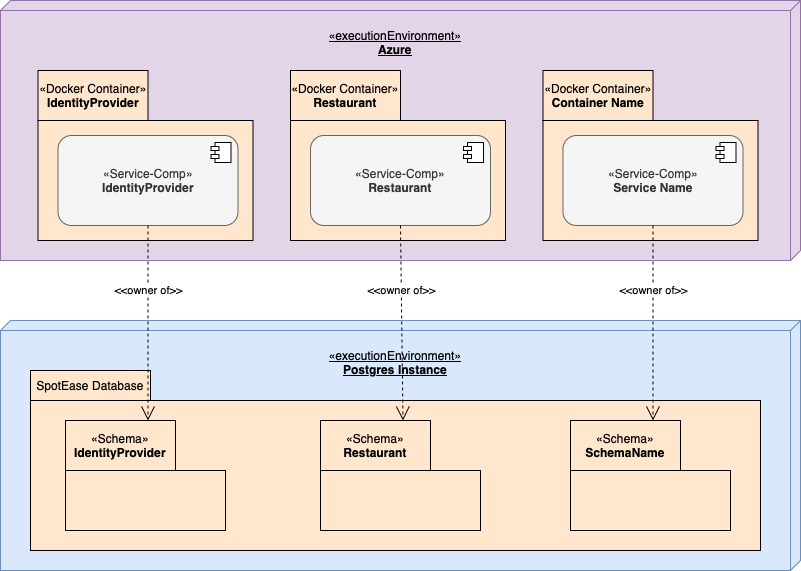

The diagram above was exported from draw.io. Its source (the exported page's mxGraphModel, read from the mxfile embedded in the PNG):
<mxGraphModel dx="1365" dy="816" grid="1" gridSize="10" guides="1" tooltips="1" connect="1" arrows="1" fold="1" page="0" pageScale="1" pageWidth="827" pageHeight="1169" math="0" shadow="0">
  <root>
    <mxCell id="0" />
    <mxCell id="1" parent="0" />
    <mxCell id="Rn0ORabSAXgZHRtrjrgz-2" value="&lt;div style=&quot;&quot;&gt;&lt;br&gt;&lt;/div&gt;&lt;div style=&quot;&quot;&gt;«executionEnvironment»&lt;/div&gt;&lt;b style=&quot;text-decoration: none;&quot;&gt;&lt;div style=&quot;&quot;&gt;&lt;b style=&quot;text-decoration: none;&quot;&gt;Azure&lt;/b&gt;&lt;/div&gt;&lt;/b&gt;" style="verticalAlign=top;align=center;spacingTop=8;spacingLeft=2;spacingRight=12;shape=cube;size=10;direction=south;fontStyle=4;html=1;whiteSpace=wrap;fillColor=#e1d5e7;strokeColor=#9673a6;" vertex="1" parent="1">
      <mxGeometry x="40" y="40" width="800" height="260" as="geometry" />
    </mxCell>
    <mxCell id="Rn0ORabSAXgZHRtrjrgz-14" value="" style="rounded=0;whiteSpace=wrap;html=1;fillColor=#ffe6cc;strokeColor=#000000;" vertex="1" parent="1">
      <mxGeometry x="77.5" y="160" width="215" height="120" as="geometry" />
    </mxCell>
    <mxCell id="Rn0ORabSAXgZHRtrjrgz-1" value="&lt;div style=&quot;&quot;&gt;&lt;br&gt;&lt;/div&gt;&lt;div style=&quot;&quot;&gt;«executionEnvironment»&lt;/div&gt;&lt;b style=&quot;text-decoration: none;&quot;&gt;&lt;div style=&quot;&quot;&gt;&lt;b style=&quot;text-decoration: none;&quot;&gt;Postgres Instance&lt;/b&gt;&lt;/div&gt;&lt;/b&gt;" style="verticalAlign=top;align=center;spacingTop=8;spacingLeft=2;spacingRight=12;shape=cube;size=10;direction=south;fontStyle=4;html=1;whiteSpace=wrap;fillColor=#dae8fc;strokeColor=#6c8ebf;" vertex="1" parent="1">
      <mxGeometry x="40" y="360" width="800" height="250" as="geometry" />
    </mxCell>
    <mxCell id="Rn0ORabSAXgZHRtrjrgz-3" value="SpotEase Database" style="html=1;whiteSpace=wrap;fillColor=#ffe6cc;strokeColor=#000000;" vertex="1" parent="1">
      <mxGeometry x="70" y="410" width="120" height="30" as="geometry" />
    </mxCell>
    <mxCell id="Rn0ORabSAXgZHRtrjrgz-4" value="" style="html=1;whiteSpace=wrap;fillColor=#ffe6cc;strokeColor=#000000;" vertex="1" parent="1">
      <mxGeometry x="70" y="440" width="730" height="150" as="geometry" />
    </mxCell>
    <mxCell id="Rn0ORabSAXgZHRtrjrgz-5" value="«Service-Comp»&lt;br&gt;&lt;b&gt;IdentityProvider&lt;/b&gt;" style="html=1;dropTarget=0;whiteSpace=wrap;fillColor=#f5f5f5;fontColor=#333333;strokeColor=#666666;rounded=1;" vertex="1" parent="1">
      <mxGeometry x="97.5" y="175" width="180" height="90" as="geometry" />
    </mxCell>
    <mxCell id="Rn0ORabSAXgZHRtrjrgz-6" value="" style="shape=module;jettyWidth=8;jettyHeight=4;" vertex="1" parent="Rn0ORabSAXgZHRtrjrgz-5">
      <mxGeometry x="1" width="20" height="20" relative="1" as="geometry">
        <mxPoint x="-27" y="7" as="offset" />
      </mxGeometry>
    </mxCell>
    <mxCell id="Rn0ORabSAXgZHRtrjrgz-8" value="«Schema»&lt;br&gt;&lt;b&gt;Restaurant&lt;/b&gt;" style="html=1;whiteSpace=wrap;fillColor=#ffe6cc;strokeColor=#000000;" vertex="1" parent="1">
      <mxGeometry x="360" y="460" width="110" height="50" as="geometry" />
    </mxCell>
    <mxCell id="Rn0ORabSAXgZHRtrjrgz-9" value="«Schema»&lt;br&gt;&lt;b&gt;SchemaName&lt;/b&gt;" style="html=1;whiteSpace=wrap;fillColor=#ffe6cc;strokeColor=#000000;" vertex="1" parent="1">
      <mxGeometry x="610" y="460" width="110" height="50" as="geometry" />
    </mxCell>
    <mxCell id="Rn0ORabSAXgZHRtrjrgz-10" value="" style="rounded=0;whiteSpace=wrap;html=1;fillColor=#ffe6cc;strokeColor=#000000;" vertex="1" parent="1">
      <mxGeometry x="105" y="510" width="160" height="60" as="geometry" />
    </mxCell>
    <mxCell id="Rn0ORabSAXgZHRtrjrgz-11" value="" style="rounded=0;whiteSpace=wrap;html=1;fillColor=#ffe6cc;strokeColor=#000000;" vertex="1" parent="1">
      <mxGeometry x="360" y="510" width="160" height="60" as="geometry" />
    </mxCell>
    <mxCell id="Rn0ORabSAXgZHRtrjrgz-12" value="" style="rounded=0;whiteSpace=wrap;html=1;fillColor=#ffe6cc;strokeColor=#000000;" vertex="1" parent="1">
      <mxGeometry x="610" y="510" width="160" height="60" as="geometry" />
    </mxCell>
    <mxCell id="Rn0ORabSAXgZHRtrjrgz-15" value="«Docker Container»&lt;br&gt;&lt;b style=&quot;caret-color: rgb(0, 0, 0); color: rgb(0, 0, 0);&quot;&gt;IdentityProvider&lt;/b&gt;" style="html=1;whiteSpace=wrap;fillColor=#ffe6cc;strokeColor=#000000;" vertex="1" parent="1">
      <mxGeometry x="77.5" y="110" width="110" height="50" as="geometry" />
    </mxCell>
    <mxCell id="Rn0ORabSAXgZHRtrjrgz-16" value="«Schema»&lt;br&gt;&lt;b&gt;IdentityProvider&lt;/b&gt;" style="html=1;whiteSpace=wrap;fillColor=#ffe6cc;strokeColor=#000000;" vertex="1" parent="1">
      <mxGeometry x="105" y="460" width="110" height="50" as="geometry" />
    </mxCell>
    <mxCell id="Rn0ORabSAXgZHRtrjrgz-18" value="" style="rounded=0;whiteSpace=wrap;html=1;fillColor=#ffe6cc;strokeColor=#000000;" vertex="1" parent="1">
      <mxGeometry x="330" y="160" width="215" height="120" as="geometry" />
    </mxCell>
    <mxCell id="Rn0ORabSAXgZHRtrjrgz-19" value="«Service-Comp»&lt;br&gt;&lt;b&gt;Restaurant&lt;/b&gt;" style="html=1;dropTarget=0;whiteSpace=wrap;fillColor=#f5f5f5;fontColor=#333333;strokeColor=#666666;rounded=1;" vertex="1" parent="1">
      <mxGeometry x="350" y="175" width="180" height="90" as="geometry" />
    </mxCell>
    <mxCell id="Rn0ORabSAXgZHRtrjrgz-20" value="" style="shape=module;jettyWidth=8;jettyHeight=4;" vertex="1" parent="Rn0ORabSAXgZHRtrjrgz-19">
      <mxGeometry x="1" width="20" height="20" relative="1" as="geometry">
        <mxPoint x="-27" y="7" as="offset" />
      </mxGeometry>
    </mxCell>
    <mxCell id="Rn0ORabSAXgZHRtrjrgz-22" value="" style="rounded=0;whiteSpace=wrap;html=1;fillColor=#ffe6cc;strokeColor=#000000;" vertex="1" parent="1">
      <mxGeometry x="582.5" y="160" width="215" height="120" as="geometry" />
    </mxCell>
    <mxCell id="Rn0ORabSAXgZHRtrjrgz-23" value="«Service-Comp»&lt;br&gt;&lt;b&gt;Service Name&lt;/b&gt;" style="html=1;dropTarget=0;whiteSpace=wrap;fillColor=#f5f5f5;fontColor=#333333;strokeColor=#666666;rounded=1;" vertex="1" parent="1">
      <mxGeometry x="602.5" y="175" width="180" height="90" as="geometry" />
    </mxCell>
    <mxCell id="Rn0ORabSAXgZHRtrjrgz-24" value="" style="shape=module;jettyWidth=8;jettyHeight=4;" vertex="1" parent="Rn0ORabSAXgZHRtrjrgz-23">
      <mxGeometry x="1" width="20" height="20" relative="1" as="geometry">
        <mxPoint x="-27" y="7" as="offset" />
      </mxGeometry>
    </mxCell>
    <mxCell id="Rn0ORabSAXgZHRtrjrgz-25" value="&amp;lt;&amp;lt;owner of&amp;gt;&amp;gt;" style="endArrow=open;endSize=12;dashed=1;html=1;rounded=0;exitX=0.5;exitY=1;exitDx=0;exitDy=0;entryX=0.75;entryY=0;entryDx=0;entryDy=0;" edge="1" parent="1" source="Rn0ORabSAXgZHRtrjrgz-5" target="Rn0ORabSAXgZHRtrjrgz-16">
      <mxGeometry x="-0.3333" width="160" relative="1" as="geometry">
        <mxPoint x="-140" y="350" as="sourcePoint" />
        <mxPoint x="20" y="350" as="targetPoint" />
        <mxPoint as="offset" />
      </mxGeometry>
    </mxCell>
    <mxCell id="Rn0ORabSAXgZHRtrjrgz-26" value="&amp;lt;&amp;lt;owner of&amp;gt;&amp;gt;" style="endArrow=open;endSize=12;dashed=1;html=1;rounded=0;exitX=0.5;exitY=1;exitDx=0;exitDy=0;entryX=0.75;entryY=0;entryDx=0;entryDy=0;" edge="1" parent="1" source="Rn0ORabSAXgZHRtrjrgz-23" target="Rn0ORabSAXgZHRtrjrgz-9">
      <mxGeometry x="-0.3333" width="160" relative="1" as="geometry">
        <mxPoint x="990" y="265" as="sourcePoint" />
        <mxPoint x="990" y="460" as="targetPoint" />
        <mxPoint as="offset" />
      </mxGeometry>
    </mxCell>
    <mxCell id="Rn0ORabSAXgZHRtrjrgz-27" value="&amp;lt;&amp;lt;owner of&amp;gt;&amp;gt;" style="endArrow=open;endSize=12;dashed=1;html=1;rounded=0;exitX=0.5;exitY=1;exitDx=0;exitDy=0;entryX=0.75;entryY=0;entryDx=0;entryDy=0;" edge="1" parent="1" source="Rn0ORabSAXgZHRtrjrgz-19" target="Rn0ORabSAXgZHRtrjrgz-8">
      <mxGeometry x="-0.3333" width="160" relative="1" as="geometry">
        <mxPoint x="1000" y="275" as="sourcePoint" />
        <mxPoint x="1000" y="470" as="targetPoint" />
        <mxPoint as="offset" />
      </mxGeometry>
    </mxCell>
    <mxCell id="Rn0ORabSAXgZHRtrjrgz-29" value="«Docker Container»&lt;br&gt;&lt;b style=&quot;caret-color: rgb(0, 0, 0); color: rgb(0, 0, 0);&quot;&gt;Restaurant&lt;/b&gt;" style="html=1;whiteSpace=wrap;fillColor=#ffe6cc;strokeColor=#000000;" vertex="1" parent="1">
      <mxGeometry x="330" y="110" width="110" height="50" as="geometry" />
    </mxCell>
    <mxCell id="Rn0ORabSAXgZHRtrjrgz-30" value="«Docker Container»&lt;br&gt;&lt;b&gt;Container Name&lt;/b&gt;" style="html=1;whiteSpace=wrap;fillColor=#ffe6cc;strokeColor=#000000;" vertex="1" parent="1">
      <mxGeometry x="582.5" y="110" width="110" height="50" as="geometry" />
    </mxCell>
  </root>
</mxGraphModel>